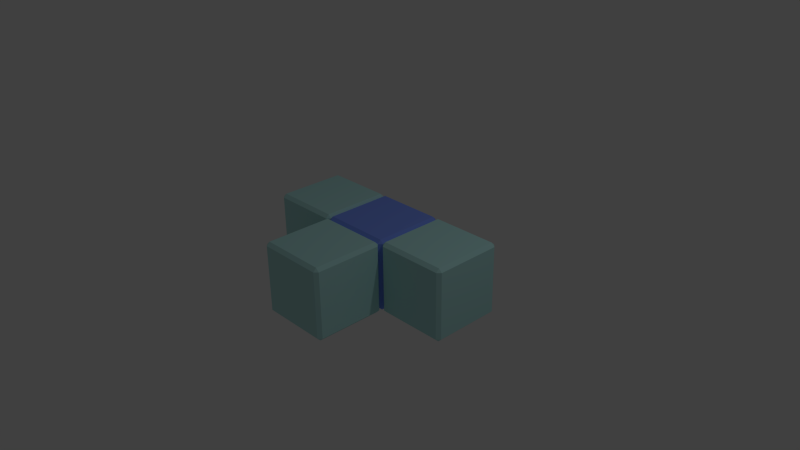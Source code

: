 # Source: TShape.blend  (saved by Blender 2.69.0; exported with 4.5.12 LTS)
import bpy
from mathutils import Matrix  # noqa: F401  (used for matrix-valued properties, if any)

bpy.ops.wm.read_factory_settings(use_empty=True)
scene = bpy.context.scene
scene.name = 'Scene'

# ---- collections
col_collection_1 = bpy.data.collections.new('Collection 1'); scene.collection.children.link(col_collection_1)

# ---- materials (node trees are filled in below, after node groups)
mat_teal = bpy.data.materials.new('Teal')
mat_teal.alpha_threshold = 0.0
mat_teal.use_transparent_shadow = False
mat_teal.diffuse_color = (0.4692, 0.8, 0.7898, 1.0)
mat_teal.roughness = 0.5
mat_teal.line_color = (0.0, 0.0, 0.0, 1.0)
mat_blue = bpy.data.materials.new('Blue')
mat_blue.alpha_threshold = 0.0
mat_blue.use_transparent_shadow = False
mat_blue.diffuse_color = (0.2232, 0.3453, 1.0, 1.0)
mat_blue.roughness = 0.5
mat_blue.line_color = (0.0, 0.0, 0.0, 1.0)

# ---- material node trees

# ---- world
world_world = bpy.data.worlds.new('World'); scene.world = world_world
world_world.color = (0.05088, 0.05088, 0.05088)
world_world.use_sun_shadow = False
world_world.sun_shadow_jitter_overblur = 0.0
world_world.cycles.sampling_method = 'MANUAL'
world_world.cycles.sample_map_resolution = 256

# ---- cameras
cam_camera = bpy.data.cameras.new('Camera')
cam_camera.clip_end = 100.0
cam_camera.lens = 35.0
cam_camera.sensor_width = 32.0
cam_camera.sensor_height = 18.0
cam_camera.ortho_scale = 7.314
cam_camera.dof.focus_distance = 0.0
cam_camera.dof.aperture_fstop = 128.0

# ---- lights
light_lamp = bpy.data.lights.new('Lamp', 'POINT')
light_lamp.transmission_factor = 0.0
light_lamp.cutoff_distance = 30.0
light_lamp.energy = 100.0
light_lamp.shadow_buffer_clip_start = 1.001
light_lamp.shadow_soft_size = 0.1
light_lamp.shadow_maximum_resolution = 0.006
light_lamp.use_absolute_resolution = True
light_lamp.cycles.use_multiple_importance_sampling = False

# ---- meshes
me_cube_004 = bpy.data.meshes.new('Cube.004')
me_cube_004.from_pydata([(-1.236, 1.477, -1.055), (-1.146, 1.387, -1.055), (-1.236, 1.387, -1.145), (-1.236, -0.4331, -1.145), (-1.146, -0.4331, -1.055), (-1.236, -0.5231, -1.055), (-3.057, -0.4331, -1.145), (-3.057, -0.5231, -1.055), (-3.146, -0.4331, -1.055), (-3.146, 1.387, -1.055), (-3.057, 1.477, -1.055), (-3.057, 1.387, -1.145), (-1.146, 1.387, 0.7655), (-1.236, 1.477, 0.7655), (-1.236, 1.387, 0.8555), (-1.236, -0.4331, 0.8555), (-1.236, -0.5231, 0.7655), (-1.146, -0.4331, 0.7655), (-3.057, -0.4331, 0.8555), (-3.146, -0.4331, 0.7655), (-3.057, -0.5231, 0.7655), (-3.057, 1.477, 0.7655), (-3.146, 1.387, 0.7655), (-3.057, 1.387, 0.8555)], [], [(2, 3, 6, 11), (13, 0, 10, 21), (5, 16, 20, 7), (8, 19, 22, 9), (14, 23, 18, 15), (1, 12, 17, 4), (0, 1, 2), (3, 4, 5), (6, 7, 8), (9, 10, 11), (12, 13, 14), (15, 16, 17), (18, 19, 20), (21, 22, 23), (1, 4, 3, 2), (2, 11, 10, 0), (0, 13, 12, 1), (5, 7, 6, 3), (4, 17, 16, 5), (8, 9, 11, 6), (7, 20, 19, 8), (9, 22, 21, 10), (14, 15, 17, 12), (13, 21, 23, 14), (15, 18, 20, 16), (18, 23, 22, 19)])
me_cube_004.materials.append(mat_teal)
me_cube_004.materials.append(mat_blue)
me_cube_004.use_remesh_preserve_volume = False
me_cube_004.use_remesh_preserve_attributes = False
me_cube_004.use_mirror_vertex_groups = False
me_cube_004.update()
me_cube_003 = bpy.data.meshes.new('Cube.003')
me_cube_003.from_pydata([(-1.057, -0.613, 0.8555), (-1.146, -0.613, 0.7655), (-1.057, -0.5231, 0.7655), (-1.057, -2.523, 0.7655), (-1.146, -2.433, 0.7655), (-1.057, -2.433, 0.8555), (0.8535, -2.433, 0.7655), (0.7636, -2.523, 0.7655), (0.7636, -2.433, 0.8555), (0.7636, -0.613, 0.8555), (0.7636, -0.5231, 0.7655), (0.8535, -0.613, 0.7655), (-1.057, -0.613, -1.145), (-1.057, -0.5231, -1.055), (-1.146, -0.613, -1.055), (-1.146, -2.433, -1.055), (-1.057, -2.523, -1.055), (-1.057, -2.433, -1.145), (0.7636, -2.523, -1.055), (0.8535, -2.433, -1.055), (0.7636, -2.433, -1.145), (0.7636, -0.613, -1.145), (0.8535, -0.613, -1.055), (0.7636, -0.5231, -1.055)], [], [(21, 20, 17, 12), (5, 0, 1, 4), (8, 5, 3, 7), (10, 2, 0, 9), (9, 8, 6, 11), (14, 1, 2, 13), (16, 3, 4, 15), (15, 14, 12, 17), (19, 6, 7, 18), (18, 16, 17, 20), (23, 10, 11, 22), (21, 12, 13, 23), (22, 19, 20, 21), (2, 1, 0), (5, 4, 3), (8, 7, 6), (11, 10, 9), (14, 13, 12), (17, 16, 15), (20, 19, 18), (23, 22, 21), (22, 11, 6, 19), (9, 0, 5, 8), (15, 4, 1, 14), (18, 7, 3, 16), (10, 23, 13, 2)])
me_cube_003.materials.append(mat_teal)
me_cube_003.materials.append(mat_blue)
me_cube_003.use_remesh_preserve_volume = False
me_cube_003.use_remesh_preserve_attributes = False
me_cube_003.use_mirror_vertex_groups = False
me_cube_003.update()
me_cube_002 = bpy.data.meshes.new('Cube.002')
me_cube_002.from_pydata([(0.7636, 1.477, -1.055), (0.8535, 1.387, -1.055), (0.7636, 1.387, -1.145), (0.7636, -0.4331, -1.145), (0.8535, -0.4331, -1.055), (0.7636, -0.5231, -1.055), (-1.057, -0.4331, -1.145), (-1.057, -0.5231, -1.055), (-1.146, -0.4331, -1.055), (-1.146, 1.387, -1.055), (-1.057, 1.477, -1.055), (-1.057, 1.387, -1.145), (0.8535, 1.387, 0.7655), (0.7636, 1.477, 0.7655), (0.7636, 1.387, 0.8555), (0.7636, -0.4331, 0.8555), (0.7636, -0.5231, 0.7655), (0.8535, -0.4331, 0.7655), (-1.057, -0.4331, 0.8555), (-1.146, -0.4331, 0.7655), (-1.057, -0.5231, 0.7655), (-1.057, 1.477, 0.7655), (-1.146, 1.387, 0.7655), (-1.057, 1.387, 0.8555)], [], [(13, 0, 10, 21), (5, 16, 20, 7), (8, 19, 22, 9), (14, 23, 18, 15), (1, 12, 17, 4), (0, 1, 2), (3, 4, 5), (6, 7, 8), (9, 10, 11), (12, 13, 14), (15, 16, 17), (18, 19, 20), (21, 22, 23), (1, 4, 3, 2), (2, 11, 10, 0), (0, 13, 12, 1), (5, 7, 6, 3), (4, 17, 16, 5), (8, 9, 11, 6), (7, 20, 19, 8), (9, 22, 21, 10), (14, 15, 17, 12), (13, 21, 23, 14), (15, 18, 20, 16), (18, 23, 22, 19), (2, 3, 6, 11)])
me_cube_002.polygons.foreach_set('material_index', [1, 1, 1, 1, 1, 1, 1, 1, 1, 1, 1, 1, 1, 1, 1, 1, 1, 1, 1, 1, 1, 1, 1, 1, 1, 1])
me_cube_002.materials.append(mat_teal)
me_cube_002.materials.append(mat_blue)
me_cube_002.use_remesh_preserve_volume = False
me_cube_002.use_remesh_preserve_attributes = False
me_cube_002.use_mirror_vertex_groups = False
me_cube_002.update()
me_cube_001 = bpy.data.meshes.new('Cube.001')
me_cube_001.from_pydata([(2.764, 1.477, -1.055), (2.854, 1.387, -1.055), (2.764, 1.387, -1.145), (2.764, -0.4331, -1.145), (2.854, -0.4331, -1.055), (2.764, -0.5231, -1.055), (0.9435, -0.4331, -1.145), (0.9435, -0.5231, -1.055), (0.8535, -0.4331, -1.055), (0.8535, 1.387, -1.055), (0.9435, 1.477, -1.055), (0.9435, 1.387, -1.145), (2.854, 1.387, 0.7655), (2.764, 1.477, 0.7655), (2.764, 1.387, 0.8555), (2.764, -0.4331, 0.8555), (2.764, -0.5231, 0.7655), (2.854, -0.4331, 0.7655), (0.9435, -0.4331, 0.8555), (0.8535, -0.4331, 0.7655), (0.9435, -0.5231, 0.7655), (0.9435, 1.477, 0.7655), (0.8535, 1.387, 0.7655), (0.9435, 1.387, 0.8555)], [], [(2, 3, 6, 11), (13, 0, 10, 21), (5, 16, 20, 7), (8, 19, 22, 9), (14, 23, 18, 15), (1, 12, 17, 4), (0, 1, 2), (3, 4, 5), (6, 7, 8), (9, 10, 11), (12, 13, 14), (15, 16, 17), (18, 19, 20), (21, 22, 23), (1, 4, 3, 2), (2, 11, 10, 0), (0, 13, 12, 1), (5, 7, 6, 3), (4, 17, 16, 5), (8, 9, 11, 6), (7, 20, 19, 8), (9, 22, 21, 10), (14, 15, 17, 12), (13, 21, 23, 14), (15, 18, 20, 16), (18, 23, 22, 19)])
me_cube_001.materials.append(mat_teal)
me_cube_001.materials.append(mat_blue)
me_cube_001.use_remesh_preserve_volume = False
me_cube_001.use_remesh_preserve_attributes = False
me_cube_001.use_mirror_vertex_groups = False
me_cube_001.update()
me_cube = bpy.data.meshes.new('Cube')
me_cube.from_pydata([], [], [])
me_cube.materials.append(mat_teal)
me_cube.materials.append(mat_blue)
me_cube.use_remesh_preserve_volume = False
me_cube.use_remesh_preserve_attributes = False
me_cube.use_mirror_vertex_groups = False
me_cube.update()

# ---- objects
ob_cube_004 = bpy.data.objects.new('Cube.004', me_cube_004)
ob_cube_003 = bpy.data.objects.new('Cube.003', me_cube_003)
ob_cube_002 = bpy.data.objects.new('Cube.002', me_cube_002)
ob_cube_001 = bpy.data.objects.new('Cube.001', me_cube_001)
ob_cube = bpy.data.objects.new('Cube', me_cube)
ob_lamp = bpy.data.objects.new('Lamp', light_lamp)
ob_camera = bpy.data.objects.new('Camera', cam_camera)

# ---- transforms, parenting, visibility, modifiers, constraints
ob_cube_004.location = (0.5732, 0.2615, 0.07225)
ob_cube_004.scale = (0.5, 0.5, 0.5)
ob_cube_004.lock_rotations_4d = False
ob_cube_004.empty_display_type = 'ARROWS'
ob_cube_004.lineart.crease_threshold = 0.0
ob_cube_003.location = (0.5732, 0.2615, 0.07225)
ob_cube_003.scale = (0.5, 0.5, 0.5)
ob_cube_003.lock_rotations_4d = False
ob_cube_003.empty_display_type = 'ARROWS'
ob_cube_003.lineart.crease_threshold = 0.0
ob_cube_002.location = (0.5732, 0.2615, 0.07225)
ob_cube_002.scale = (0.5, 0.5, 0.5)
ob_cube_002.lock_rotations_4d = False
ob_cube_002.empty_display_type = 'ARROWS'
ob_cube_002.lineart.crease_threshold = 0.0
ob_cube_001.location = (0.5732, 0.2615, 0.07225)
ob_cube_001.scale = (0.5, 0.5, 0.5)
ob_cube_001.lock_rotations_4d = False
ob_cube_001.empty_display_type = 'ARROWS'
ob_cube_001.lineart.crease_threshold = 0.0
ob_cube.location = (0.5732, 0.2615, 0.07225)
ob_cube.scale = (0.5, 0.5, 0.5)
ob_cube.lock_rotations_4d = False
ob_cube.empty_display_type = 'ARROWS'
ob_cube.lineart.crease_threshold = 0.0
ob_lamp.location = (4.649, 1.267, 5.976)
ob_lamp.rotation_euler = (0.6503, 0.05522, 1.866)
ob_lamp.lock_rotations_4d = False
ob_lamp.empty_display_type = 'ARROWS'
ob_lamp.color = (0.0, 0.0, 0.0, 0.0)
ob_lamp.lineart.crease_threshold = 0.0
ob_camera.location = (8.054, -6.246, 5.416)
ob_camera.rotation_euler = (1.109, 0.01082, 0.8149)
ob_camera.lock_rotations_4d = False
ob_camera.empty_display_type = 'ARROWS'
ob_camera.color = (0.0, 0.0, 0.0, 0.0)
ob_camera.display_type = 'WIRE'
ob_camera.lineart.crease_threshold = 0.0

# ---- collection membership
col_collection_1.objects.link(ob_cube_004)
col_collection_1.objects.link(ob_cube_003)
col_collection_1.objects.link(ob_cube_002)
col_collection_1.objects.link(ob_cube_001)
col_collection_1.objects.link(ob_cube)
col_collection_1.objects.link(ob_lamp)
col_collection_1.objects.link(ob_camera)

# ---- scene / render settings (as saved in the file)
scene.camera = ob_camera
scene.frame_start = 1; scene.frame_end = 250; scene.frame_set(1)
scene.render.engine = 'BLENDER_EEVEE_NEXT'
scene.render.image_settings.compression = 90
scene.render.resolution_percentage = 50
scene.render.dither_intensity = 0.0
scene.cycles.use_denoising = False
scene.cycles.samples = 10
scene.cycles.sampling_pattern = 'TABULATED_SOBOL'
scene.cycles.light_sampling_threshold = 0.0
scene.cycles.use_adaptive_sampling = False
scene.cycles.use_light_tree = False
scene.cycles.blur_glossy = 0.0
scene.cycles.volume_bounces = 1
scene.cycles.pixel_filter_type = 'GAUSSIAN'
scene.cycles.sample_clamp_indirect = 0.0
scene.view_settings.view_transform = 'Standard'
bpy.context.view_layer.update()
